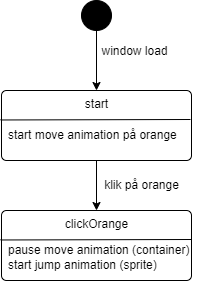

The diagram above was exported from draw.io. Its source (the exported page's mxGraphModel, read from the mxfile embedded in the PNG):
<mxGraphModel dx="893" dy="849" grid="1" gridSize="10" guides="1" tooltips="1" connect="1" arrows="1" fold="1" page="1" pageScale="1" pageWidth="850" pageHeight="1100" math="0" shadow="0">
  <root>
    <mxCell id="0" />
    <mxCell id="1" parent="0" />
    <mxCell id="jVbeThGLVY11y-99KSWA-1" style="edgeStyle=orthogonalEdgeStyle;rounded=0;orthogonalLoop=1;jettySize=auto;html=1;entryX=0.5;entryY=0;entryDx=0;entryDy=0;exitX=0.5;exitY=1;exitDx=0;exitDy=0;" edge="1" parent="1" source="jVbeThGLVY11y-99KSWA-9" target="jVbeThGLVY11y-99KSWA-2">
      <mxGeometry relative="1" as="geometry">
        <mxPoint x="330" y="360" as="sourcePoint" />
      </mxGeometry>
    </mxCell>
    <mxCell id="jVbeThGLVY11y-99KSWA-2" value="clickOrange" style="html=1;align=center;verticalAlign=top;rounded=1;absoluteArcSize=1;arcSize=10;dashed=0;" vertex="1" parent="1">
      <mxGeometry x="260" y="400" width="190" height="70" as="geometry" />
    </mxCell>
    <mxCell id="jVbeThGLVY11y-99KSWA-3" value="" style="endArrow=none;html=1;rounded=0;exitX=-0.005;exitY=0.421;exitDx=0;exitDy=0;exitPerimeter=0;" edge="1" parent="1" source="jVbeThGLVY11y-99KSWA-2">
      <mxGeometry width="50" height="50" relative="1" as="geometry">
        <mxPoint x="320" y="550" as="sourcePoint" />
        <mxPoint x="450" y="429" as="targetPoint" />
      </mxGeometry>
    </mxCell>
    <mxCell id="jVbeThGLVY11y-99KSWA-4" style="edgeStyle=orthogonalEdgeStyle;rounded=0;orthogonalLoop=1;jettySize=auto;html=1;entryX=0.5;entryY=0;entryDx=0;entryDy=0;" edge="1" parent="1" source="jVbeThGLVY11y-99KSWA-5">
      <mxGeometry relative="1" as="geometry">
        <mxPoint x="355" y="280" as="targetPoint" />
      </mxGeometry>
    </mxCell>
    <mxCell id="jVbeThGLVY11y-99KSWA-5" value="" style="ellipse;fillColor=strokeColor;" vertex="1" parent="1">
      <mxGeometry x="340" y="190" width="30" height="30" as="geometry" />
    </mxCell>
    <mxCell id="jVbeThGLVY11y-99KSWA-6" value="window load" style="text;html=1;align=center;verticalAlign=middle;resizable=0;points=[];autosize=1;strokeColor=none;fillColor=none;" vertex="1" parent="1">
      <mxGeometry x="348" y="226" width="90" height="30" as="geometry" />
    </mxCell>
    <mxCell id="jVbeThGLVY11y-99KSWA-7" value="klik på orange" style="text;html=1;align=center;verticalAlign=middle;resizable=0;points=[];autosize=1;strokeColor=none;fillColor=none;" vertex="1" parent="1">
      <mxGeometry x="350" y="360" width="100" height="30" as="geometry" />
    </mxCell>
    <mxCell id="jVbeThGLVY11y-99KSWA-8" value="pause move animation (container)&lt;br&gt;start jump animation (sprite)" style="text;html=1;align=left;verticalAlign=middle;resizable=0;points=[];autosize=1;strokeColor=none;fillColor=none;" vertex="1" parent="1">
      <mxGeometry x="265" y="427" width="200" height="40" as="geometry" />
    </mxCell>
    <mxCell id="jVbeThGLVY11y-99KSWA-9" value="start" style="html=1;align=center;verticalAlign=top;rounded=1;absoluteArcSize=1;arcSize=10;dashed=0;" vertex="1" parent="1">
      <mxGeometry x="260" y="280" width="190" height="70" as="geometry" />
    </mxCell>
    <mxCell id="jVbeThGLVY11y-99KSWA-10" value="" style="endArrow=none;html=1;rounded=0;exitX=-0.005;exitY=0.421;exitDx=0;exitDy=0;exitPerimeter=0;" edge="1" parent="1" source="jVbeThGLVY11y-99KSWA-9">
      <mxGeometry width="50" height="50" relative="1" as="geometry">
        <mxPoint x="319" y="430" as="sourcePoint" />
        <mxPoint x="449" y="309" as="targetPoint" />
      </mxGeometry>
    </mxCell>
    <mxCell id="jVbeThGLVY11y-99KSWA-11" value="start move animation på orange" style="text;html=1;align=left;verticalAlign=middle;resizable=0;points=[];autosize=1;strokeColor=none;fillColor=none;" vertex="1" parent="1">
      <mxGeometry x="265" y="310" width="190" height="30" as="geometry" />
    </mxCell>
  </root>
</mxGraphModel>